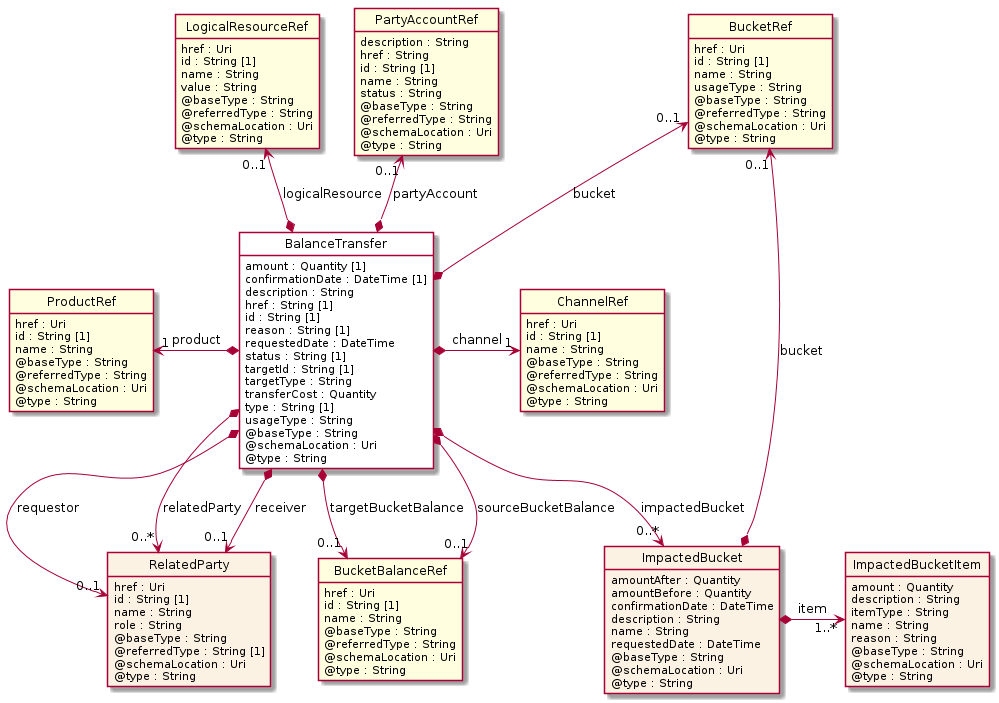

The diagram above was rendered by PlantUML. Its source (embedded in the PNG):
@startuml
hide circle
hide methods
hide stereotype
show <<Enumeration>> stereotype
skinparam class {
   BackgroundColor<<Enumeration>> #E6F5F7
   BackgroundColor<<Ref>> #FFFFE0
   BackgroundColor<<Pivot>> #FFFFFFF
   BackgroundColor<<SimpleType>> #E2F0DA
   BackgroundColor #FCF2E3
}

class BalanceTransfer <<Pivot>> {
    amount : Quantity [1]
    confirmationDate : DateTime [1]
    description : String
    href : String [1]
    id : String [1]
    reason : String [1]
    requestedDate : DateTime
    status : String [1]
    targetId : String [1]
    targetType : String
    transferCost : Quantity
    type : String [1]
    usageType : String
    @baseType : String
    @schemaLocation : Uri
    @type : String
}

class BucketBalanceRef  <<Ref>> {
    href : Uri
    id : String [1]
    name : String
    @baseType : String
    @referredType : String
    @schemaLocation : Uri
    @type : String
}

class ChannelRef  <<Ref>> {
    href : Uri
    id : String [1]
    name : String
    @baseType : String
    @referredType : String
    @schemaLocation : Uri
    @type : String
}

class LogicalResourceRef  <<Ref>> {
    href : Uri
    id : String [1]
    name : String
    value : String
    @baseType : String
    @referredType : String
    @schemaLocation : Uri
    @type : String
}

class ImpactedBucket  {
    amountAfter : Quantity
    amountBefore : Quantity
    confirmationDate : DateTime
    description : String
    name : String
    requestedDate : DateTime
    @baseType : String
    @schemaLocation : Uri
    @type : String
}

class BucketRef  <<Ref>> {
    href : Uri
    id : String [1]
    name : String
    usageType : String
    @baseType : String
    @referredType : String
    @schemaLocation : Uri
    @type : String
}

class ImpactedBucketItem  {
    amount : Quantity
    description : String
    itemType : String
    name : String
    reason : String
    @baseType : String
    @schemaLocation : Uri
    @type : String
}

class ProductRef  <<Ref>> {
    href : Uri
    id : String [1]
    name : String
    @baseType : String
    @referredType : String
    @schemaLocation : Uri
    @type : String
}

class RelatedParty  {
    href : Uri
    id : String [1]
    name : String
    role : String
    @baseType : String
    @referredType : String [1]
    @schemaLocation : Uri
    @type : String
}

class PartyAccountRef  <<Ref>> {
    description : String
    href : String
    id : String [1]
    name : String
    status : String
    @baseType : String
    @referredType : String
    @schemaLocation : Uri
    @type : String
}

BucketRef "0..1" <--* BalanceTransfer : bucket

BalanceTransfer *-->  "0..*" ImpactedBucket : impactedBucket

ImpactedBucket *-right-> "1..*" ImpactedBucketItem : item

BucketRef "0..1" <--* ImpactedBucket : bucket

ProductRef "1" <-left-* BalanceTransfer : product

BalanceTransfer *-right-> "1" ChannelRef : channel

PartyAccountRef "0..1" <--* BalanceTransfer : partyAccount

LogicalResourceRef "0..1" <--* BalanceTransfer : logicalResource

BalanceTransfer *-->  "0..1" BucketBalanceRef : sourceBucketBalance

BalanceTransfer *-->  "0..1" BucketBalanceRef : targetBucketBalance

BucketBalanceRef -right[hidden]-> ImpactedBucket

BalanceTransfer *-->  "0..1" RelatedParty : receiver

BalanceTransfer *-->  "0..1" RelatedParty : requestor

BalanceTransfer *-->  "0..*" RelatedParty : relatedParty

RelatedParty -right[hidden]-> BucketBalanceRef

@enduml